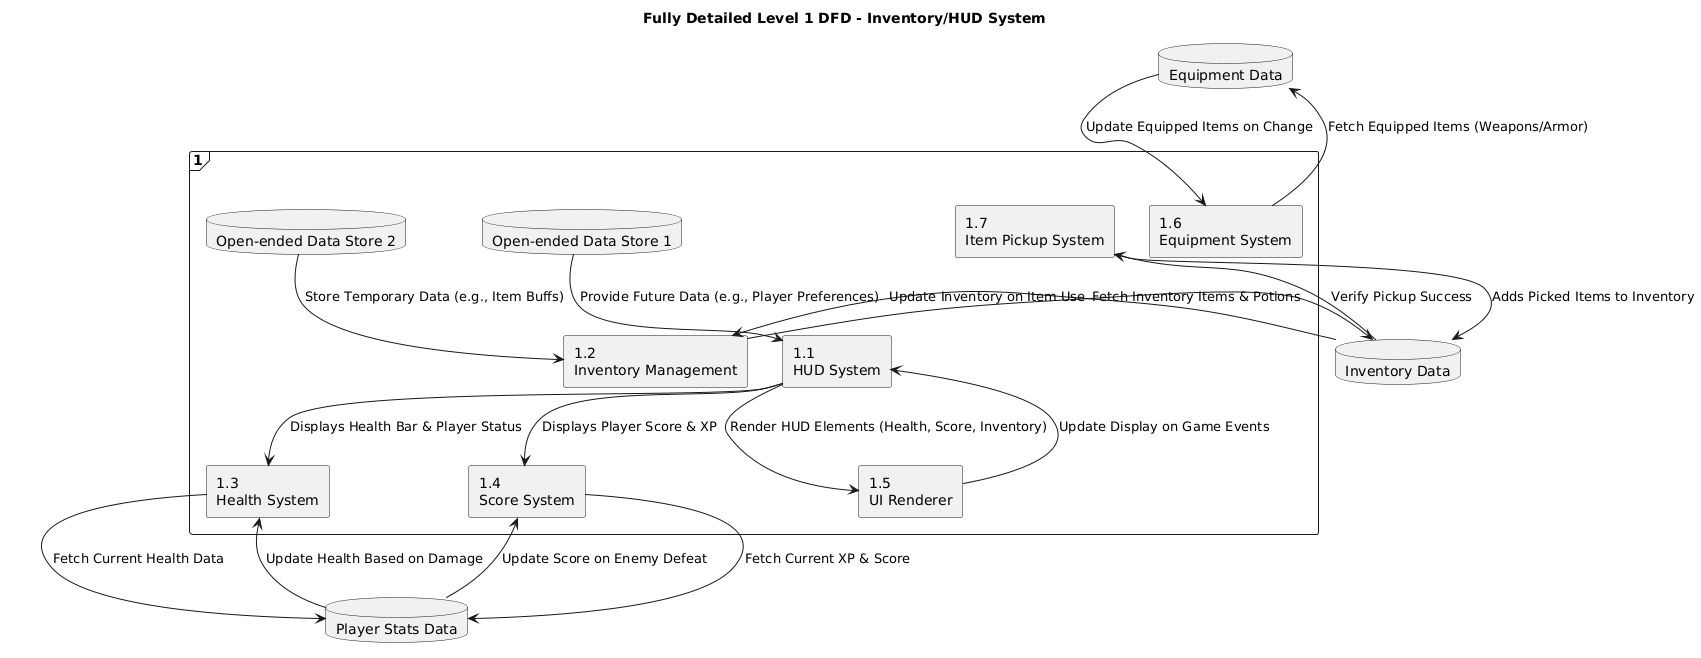

The diagram above was rendered by PlantUML. Its source (embedded in the PNG):
@startuml
title Fully Detailed Level 1 DFD - Inventory/HUD System

frame "1" {
    rectangle "1.1\nHUD System" as HUD
    rectangle "1.2\nInventory Management" as Inventory
    rectangle "1.3\nHealth System" as Health
    rectangle "1.4\nScore System" as Score
    rectangle "1.5\nUI Renderer" as UI
    rectangle "1.6\nEquipment System" as Equipment
    rectangle "1.7\nItem Pickup System" as ItemPickup
    database "Open-ended Data Store 1" as NewDataStore1
    database "Open-ended Data Store 2" as NewDataStore2
}

database "Player Stats Data" as D1
database "Inventory Data" as D2
database "Equipment Data" as D3

HUD --> Health : "Displays Health Bar & Player Status"
Health --> D1 : "Fetch Current Health Data"
D1 --> Health : "Update Health Based on Damage"

HUD --> Score : "Displays Player Score & XP"
Score --> D1 : "Fetch Current XP & Score"
D1 --> Score : "Update Score on Enemy Defeat"

Inventory --> D2 : "Fetch Inventory Items & Potions"
D2 --> Inventory : "Update Inventory on Item Use"

ItemPickup --> D2 : "Adds Picked Items to Inventory"
D2 --> ItemPickup : "Verify Pickup Success"

Equipment --> D3 : "Fetch Equipped Items (Weapons/Armor)"
D3 --> Equipment : "Update Equipped Items on Change"

HUD --> UI : "Render HUD Elements (Health, Score, Inventory)"
UI --> HUD : "Update Display on Game Events"

NewDataStore1 --> HUD : "Provide Future Data (e.g., Player Preferences)"
NewDataStore2 --> Inventory : "Store Temporary Data (e.g., Item Buffs)"
@enduml